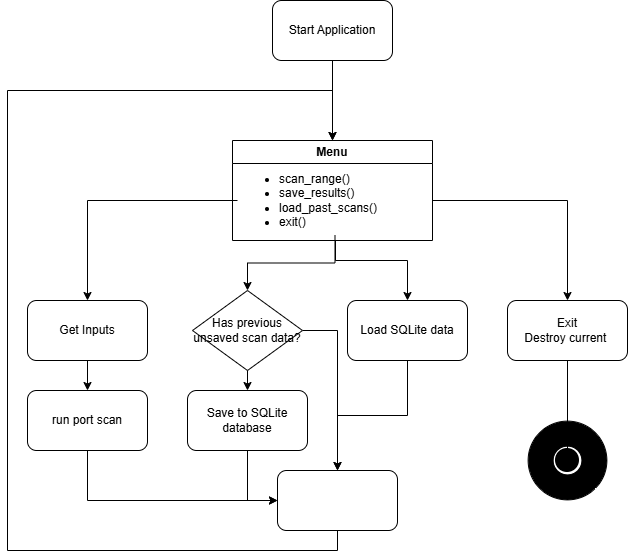

The diagram above was exported from draw.io. Its source (the exported page's mxGraphModel, read from the mxfile embedded in the PNG):
<mxGraphModel dx="1426" dy="743" grid="1" gridSize="10" guides="1" tooltips="1" connect="1" arrows="1" fold="1" page="1" pageScale="1" pageWidth="850" pageHeight="1100" math="0" shadow="0">
  <root>
    <mxCell id="0" />
    <mxCell id="1" parent="0" />
    <mxCell id="eMih9QehAWFENqoo4X7o-4" edge="1" parent="1" source="eMih9QehAWFENqoo4X7o-1" style="edgeStyle=orthogonalEdgeStyle;rounded=0;orthogonalLoop=1;jettySize=auto;html=1;" value="">
      <mxGeometry relative="1" as="geometry">
        <mxPoint x="425" y="220" as="targetPoint" />
      </mxGeometry>
    </mxCell>
    <mxCell id="eMih9QehAWFENqoo4X7o-1" parent="1" style="rounded=1;whiteSpace=wrap;html=1;" value="Start Application" vertex="1">
      <mxGeometry height="60" width="120" x="365" y="80" as="geometry" />
    </mxCell>
    <mxCell id="eMih9QehAWFENqoo4X7o-5" parent="1" style="swimlane;whiteSpace=wrap;html=1;" value="Menu" vertex="1">
      <mxGeometry height="100" width="200" x="325" y="220" as="geometry" />
    </mxCell>
    <mxCell id="eMih9QehAWFENqoo4X7o-6" parent="eMih9QehAWFENqoo4X7o-5" style="text;html=1;whiteSpace=wrap;strokeColor=none;fillColor=none;align=left;verticalAlign=middle;rounded=0;" value="&lt;ul&gt;&lt;li&gt;scan_range()&lt;/li&gt;&lt;li&gt;save_results()&lt;/li&gt;&lt;li&gt;load_past_scans()&lt;/li&gt;&lt;li&gt;exit()&lt;/li&gt;&lt;/ul&gt;" vertex="1">
      <mxGeometry height="70" width="195" x="5" y="25" as="geometry" />
    </mxCell>
    <mxCell id="eMih9QehAWFENqoo4X7o-16" edge="1" parent="1" source="eMih9QehAWFENqoo4X7o-7" style="edgeStyle=orthogonalEdgeStyle;rounded=0;orthogonalLoop=1;jettySize=auto;html=1;" target="eMih9QehAWFENqoo4X7o-15" value="">
      <mxGeometry relative="1" as="geometry" />
    </mxCell>
    <mxCell id="eMih9QehAWFENqoo4X7o-7" parent="1" style="rounded=1;whiteSpace=wrap;html=1;" value="Get Inputs" vertex="1">
      <mxGeometry height="60" width="120" x="120" y="380" as="geometry" />
    </mxCell>
    <mxCell id="eMih9QehAWFENqoo4X7o-19" edge="1" parent="1" style="edgeStyle=orthogonalEdgeStyle;rounded=0;orthogonalLoop=1;jettySize=auto;html=1;" target="eMih9QehAWFENqoo4X7o-18" value="">
      <mxGeometry relative="1" as="geometry">
        <mxPoint x="340" y="440" as="sourcePoint" />
      </mxGeometry>
    </mxCell>
    <mxCell id="eMih9QehAWFENqoo4X7o-25" edge="1" parent="1" source="eMih9QehAWFENqoo4X7o-9" style="edgeStyle=orthogonalEdgeStyle;rounded=0;orthogonalLoop=1;jettySize=auto;html=1;" target="eMih9QehAWFENqoo4X7o-21">
      <mxGeometry relative="1" as="geometry" />
    </mxCell>
    <mxCell id="eMih9QehAWFENqoo4X7o-9" parent="1" style="rounded=1;whiteSpace=wrap;html=1;" value="Load SQLite data" vertex="1">
      <mxGeometry height="60" width="120" x="440" y="380" as="geometry" />
    </mxCell>
    <mxCell id="eMih9QehAWFENqoo4X7o-28" edge="1" parent="1" source="eMih9QehAWFENqoo4X7o-10" style="edgeStyle=orthogonalEdgeStyle;rounded=0;orthogonalLoop=1;jettySize=auto;html=1;" target="eMih9QehAWFENqoo4X7o-27" value="">
      <mxGeometry relative="1" as="geometry" />
    </mxCell>
    <mxCell id="eMih9QehAWFENqoo4X7o-10" parent="1" style="rounded=1;whiteSpace=wrap;html=1;" value="Exit&lt;div&gt;Destroy current&amp;nbsp;&lt;/div&gt;" vertex="1">
      <mxGeometry height="60" width="120" x="600" y="380" as="geometry" />
    </mxCell>
    <mxCell id="eMih9QehAWFENqoo4X7o-11" edge="1" parent="1" source="eMih9QehAWFENqoo4X7o-6" style="edgeStyle=orthogonalEdgeStyle;rounded=0;orthogonalLoop=1;jettySize=auto;html=1;entryX=0.5;entryY=0;entryDx=0;entryDy=0;" target="eMih9QehAWFENqoo4X7o-7">
      <mxGeometry relative="1" as="geometry" />
    </mxCell>
    <mxCell id="eMih9QehAWFENqoo4X7o-12" edge="1" parent="1" source="eMih9QehAWFENqoo4X7o-6" style="edgeStyle=orthogonalEdgeStyle;rounded=0;orthogonalLoop=1;jettySize=auto;html=1;entryX=0.5;entryY=0;entryDx=0;entryDy=0;" target="eMih9QehAWFENqoo4X7o-20">
      <mxGeometry relative="1" as="geometry">
        <mxPoint x="340" y="380" as="targetPoint" />
      </mxGeometry>
    </mxCell>
    <mxCell id="eMih9QehAWFENqoo4X7o-13" edge="1" parent="1" style="edgeStyle=orthogonalEdgeStyle;rounded=0;orthogonalLoop=1;jettySize=auto;html=1;" target="eMih9QehAWFENqoo4X7o-9">
      <mxGeometry relative="1" as="geometry">
        <Array as="points">
          <mxPoint x="428" y="340" />
          <mxPoint x="500" y="340" />
        </Array>
        <mxPoint x="428" y="320" as="sourcePoint" />
      </mxGeometry>
    </mxCell>
    <mxCell id="eMih9QehAWFENqoo4X7o-14" edge="1" parent="1" source="eMih9QehAWFENqoo4X7o-6" style="edgeStyle=orthogonalEdgeStyle;rounded=0;orthogonalLoop=1;jettySize=auto;html=1;entryX=0.5;entryY=0;entryDx=0;entryDy=0;" target="eMih9QehAWFENqoo4X7o-10">
      <mxGeometry relative="1" as="geometry" />
    </mxCell>
    <mxCell id="eMih9QehAWFENqoo4X7o-17" edge="1" parent="1" source="eMih9QehAWFENqoo4X7o-21" style="edgeStyle=orthogonalEdgeStyle;rounded=0;orthogonalLoop=1;jettySize=auto;html=1;entryX=0.5;entryY=0;entryDx=0;entryDy=0;exitX=0.5;exitY=1;exitDx=0;exitDy=0;" target="eMih9QehAWFENqoo4X7o-5">
      <mxGeometry relative="1" as="geometry">
        <Array as="points">
          <mxPoint x="430" y="630" />
          <mxPoint x="100" y="630" />
          <mxPoint x="100" y="170" />
          <mxPoint x="425" y="170" />
        </Array>
        <mxPoint x="300" y="630" as="sourcePoint" />
        <mxPoint x="430" y="170" as="targetPoint" />
      </mxGeometry>
    </mxCell>
    <mxCell id="eMih9QehAWFENqoo4X7o-22" edge="1" parent="1" source="eMih9QehAWFENqoo4X7o-15" style="edgeStyle=orthogonalEdgeStyle;rounded=0;orthogonalLoop=1;jettySize=auto;html=1;" target="eMih9QehAWFENqoo4X7o-21" value="">
      <mxGeometry relative="1" as="geometry">
        <Array as="points">
          <mxPoint x="180" y="580" />
        </Array>
      </mxGeometry>
    </mxCell>
    <mxCell id="eMih9QehAWFENqoo4X7o-15" parent="1" style="whiteSpace=wrap;html=1;rounded=1;" value="run port scan" vertex="1">
      <mxGeometry height="60" width="120" x="120" y="470" as="geometry" />
    </mxCell>
    <mxCell id="eMih9QehAWFENqoo4X7o-23" edge="1" parent="1" source="eMih9QehAWFENqoo4X7o-18" style="edgeStyle=orthogonalEdgeStyle;rounded=0;orthogonalLoop=1;jettySize=auto;html=1;entryX=0;entryY=0.5;entryDx=0;entryDy=0;" target="eMih9QehAWFENqoo4X7o-21" value="">
      <mxGeometry relative="1" as="geometry" />
    </mxCell>
    <mxCell id="eMih9QehAWFENqoo4X7o-18" parent="1" style="rounded=1;whiteSpace=wrap;html=1;" value="Save to SQLite database" vertex="1">
      <mxGeometry height="60" width="120" x="280" y="470" as="geometry" />
    </mxCell>
    <mxCell id="eMih9QehAWFENqoo4X7o-26" edge="1" parent="1" source="eMih9QehAWFENqoo4X7o-20" style="edgeStyle=orthogonalEdgeStyle;rounded=0;orthogonalLoop=1;jettySize=auto;html=1;entryX=0.5;entryY=0;entryDx=0;entryDy=0;exitX=1;exitY=0.5;exitDx=0;exitDy=0;" target="eMih9QehAWFENqoo4X7o-21">
      <mxGeometry relative="1" as="geometry" />
    </mxCell>
    <mxCell id="eMih9QehAWFENqoo4X7o-20" parent="1" style="rhombus;whiteSpace=wrap;html=1;" value="Has previous unsaved scan data?" vertex="1">
      <mxGeometry height="80" width="110" x="285" y="370" as="geometry" />
    </mxCell>
    <mxCell id="eMih9QehAWFENqoo4X7o-21" parent="1" style="whiteSpace=wrap;html=1;rounded=1;" value="" vertex="1">
      <mxGeometry height="60" width="120" x="370" y="550" as="geometry" />
    </mxCell>
    <mxCell id="eMih9QehAWFENqoo4X7o-27" parent="1" style="shape=waypoint;sketch=0;size=6;pointerEvents=1;points=[];fillColor=default;resizable=0;rotatable=0;perimeter=centerPerimeter;snapToPoint=1;rounded=1;strokeWidth=10;" value="" vertex="1">
      <mxGeometry height="20" width="20" x="650" y="530" as="geometry" />
    </mxCell>
    <mxCell id="eMih9QehAWFENqoo4X7o-29" parent="1" style="verticalLabelPosition=bottom;verticalAlign=top;html=1;shape=mxgraph.basic.donut;dx=25;fillColor=#000000;" value="" vertex="1">
      <mxGeometry height="78.75" width="78.75" x="620.63" y="500.63" as="geometry" />
    </mxCell>
  </root>
</mxGraphModel>